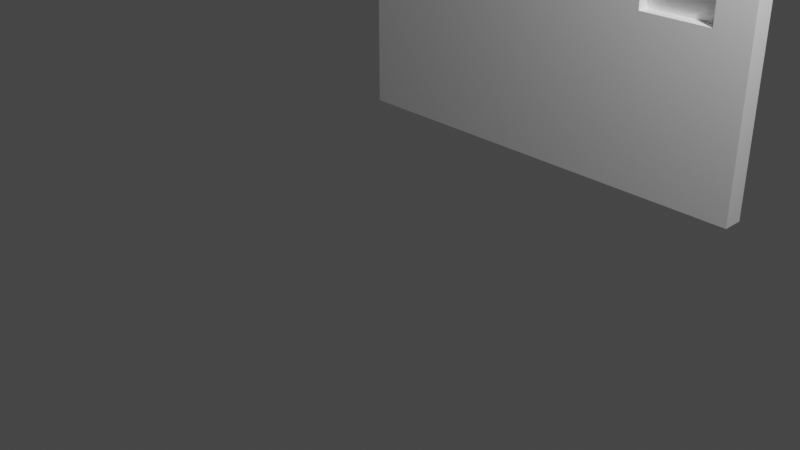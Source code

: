 # Source: bathroom-wall-right-2.blend  (saved by Blender 2.93.21; exported with 4.5.12 LTS)
import bpy
from mathutils import Matrix  # noqa: F401  (used for matrix-valued properties, if any)

bpy.ops.wm.read_factory_settings(use_empty=True)
scene = bpy.context.scene
scene.name = 'Scene'

# ---- collections
col_collection = bpy.data.collections.new('Collection'); scene.collection.children.link(col_collection)

# ---- materials (node trees are filled in below, after node groups)
mat_wall_white = bpy.data.materials.new('wall white')
mat_wall_white.use_transparent_shadow = False

# ---- material node trees
mat_wall_white.use_nodes = True; mat_wall_white.node_tree.nodes.clear()
_N = mat_wall_white.node_tree.nodes; _L = mat_wall_white.node_tree.links
n0 = _N.new('ShaderNodeBsdfPrincipled'); n0.name = 'Principled BSDF'; n0.location = (10, 300)
n0.distribution = 'GGX'
n0.subsurface_method = 'BURLEY'
n0.inputs[0].default_value = (1.0, 1.0, 1.0, 1.0)
n0.inputs[3].default_value = 1.45
n0.inputs[27].default_value = (0.0, 0.0, 0.0, 1.0)
n0.inputs[28].default_value = 1.0
n1 = _N.new('ShaderNodeOutputMaterial'); n1.name = 'Material Output'; n1.location = (300, 300)
_L.new(n0.outputs[0], n1.inputs[0])
n1.is_active_output = True

# ---- world
world_world = bpy.data.worlds.new('World'); scene.world = world_world
world_world.use_nodes = True; world_world.node_tree.nodes.clear()
_N = world_world.node_tree.nodes; _L = world_world.node_tree.links
n0 = _N.new('ShaderNodeOutputWorld'); n0.name = 'World Output'; n0.location = (300, 300)
n1 = _N.new('ShaderNodeBackground'); n1.name = 'Background'; n1.location = (10, 300)
n1.inputs[0].default_value = (0.05088, 0.05088, 0.05088, 1.0)
_L.new(n1.outputs[0], n0.inputs[0])
n0.is_active_output = True
world_world.color = (0.05088, 0.05088, 0.05088)
world_world.use_sun_shadow = False
world_world.sun_shadow_jitter_overblur = 0.0

# ---- cameras
cam_camera = bpy.data.cameras.new('Camera')
cam_camera.clip_end = 100.0
cam_camera.ortho_scale = 7.314

# ---- lights
light_light = bpy.data.lights.new('Light', 'POINT')
light_light.transmission_factor = 0.0
light_light.energy = 1000.0
light_light.shadow_soft_size = 0.1
light_light.shadow_maximum_resolution = 0.006
light_light.use_absolute_resolution = True

# ---- meshes
me_cube_003 = bpy.data.meshes.new('Cube.003')
me_cube_003.from_pydata([(-1.0, -1.0, -1.0), (-1.0, -1.0, 1.0), (-1.0, 1.0, -1.0), (-1.0, 1.0, 1.0), (1.0, -1.0, -1.0), (1.0, -1.0, 1.0), (1.0, 1.0, -1.0), (1.0, 1.0, 1.0), (0.4995, -0.2337, -0.1489), (0.4995, -0.03549, -0.1489), (0.8307, -0.2337, -0.1489), (0.8307, -0.03549, -0.1489), (0.4995, -0.2337, 1.0), (0.4995, -0.03549, 1.0), (0.8307, -0.03549, 1.0), (0.8307, -0.2337, 1.0)], [], [(0, 1, 3, 2), (2, 3, 7, 6), (6, 7, 5, 4), (4, 5, 1, 0), (2, 6, 4, 0), (15, 5, 7, 14), (14, 7, 3, 1, 5, 15, 12, 13), (12, 8, 9, 13), (8, 10, 11, 9), (11, 10, 15, 14), (10, 8, 12, 15), (13, 9, 11, 14)])
_uv = me_cube_003.uv_layers.new(name='UVMap')
_uv.uv.foreach_set('vector', [0.375, 0.0, 0.625, 0.0, 0.625, 0.25, 0.375, 0.25, 0.375, 0.25, 0.625, 0.25, 0.625, 0.5, 0.375, 0.5, 0.375, 0.5, 0.625, 0.5, 0.625, 0.75, 0.375, 0.75, 0.375, 0.75, 0.625, 0.75, 0.625, 1.0, 0.375, 1.0, 0.125, 0.5, 0.375, 0.5, 0.375, 0.75, 0.125, 0.75, 0.6462, 0.6542, 0.625, 0.75, 0.625, 0.5, 0.6462, 0.6294, 0.6462, 0.6294, 0.625, 0.5, 0.875, 0.5, 0.875, 0.75, 0.625, 0.75, 0.6462, 0.6542, 0.6876, 0.6542, 0.6876, 0.6294, 0.375, 0.04214, 0.375, 0.25, 0.625, 0.25, 0.625, 0.04214, 0.375, 0.25, 0.375, 0.5, 0.375, 0.5, 0.375, 0.25, 0.625, 0.5, 0.375, 0.5, 0.375, 0.7079, 0.625, 0.7079, 0.375, 0.5, 0.125, 0.75, 0.125, 0.75, 0.375, 0.5, 0.625, 1.0, 0.625, 1.0, 0.625, 0.75, 0.625, 0.75])
me_cube_003.materials.append(mat_wall_white)
me_cube_003.use_remesh_fix_poles = True
me_cube_003.use_remesh_preserve_attributes = False
me_cube_003.update()

# ---- objects
ob_light = bpy.data.objects.new('Light', light_light)
ob_camera = bpy.data.objects.new('Camera', cam_camera)
ob_cubwall_righte_003 = bpy.data.objects.new('Cubwall righte.003', me_cube_003)

# ---- transforms, parenting, visibility, modifiers, constraints
ob_light.location = (4.076, 1.005, 5.904)
ob_light.rotation_euler = (0.6503, 0.05522, 1.866)
ob_light.lock_rotations_4d = False
ob_light.empty_display_type = 'ARROWS'
ob_light.color = (0.0, 0.0, 0.0, 0.0)
ob_light.lineart.crease_threshold = 0.0
ob_camera.location = (7.359, -6.926, 4.958)
ob_camera.rotation_euler = (1.109, 0.0, 0.8149)
ob_camera.lock_rotations_4d = False
ob_camera.empty_display_type = 'ARROWS'
ob_camera.color = (0.0, 0.0, 0.0, 0.0)
ob_camera.display_type = 'WIRE'
ob_camera.lineart.crease_threshold = 0.0
ob_cubwall_righte_003.location = (0.0, 2.136, 2.602)
ob_cubwall_righte_003.rotation_euler = (1.571, -0.0, 0.0)
ob_cubwall_righte_003.scale = (2.5, 2.5, 0.12)

# ---- collection membership
col_collection.objects.link(ob_light)
col_collection.objects.link(ob_camera)
col_collection.objects.link(ob_cubwall_righte_003)

# ---- scene / render settings (as saved in the file)
scene.camera = ob_camera
scene.frame_start = 1; scene.frame_end = 250; scene.frame_set(1)
scene.render.engine = 'BLENDER_EEVEE_NEXT'
scene.cycles.use_denoising = False
scene.cycles.samples = 128
scene.cycles.sampling_pattern = 'TABULATED_SOBOL'
scene.cycles.use_adaptive_sampling = False
scene.cycles.use_light_tree = False
scene.view_settings.view_transform = 'Filmic'
bpy.context.view_layer.update()
